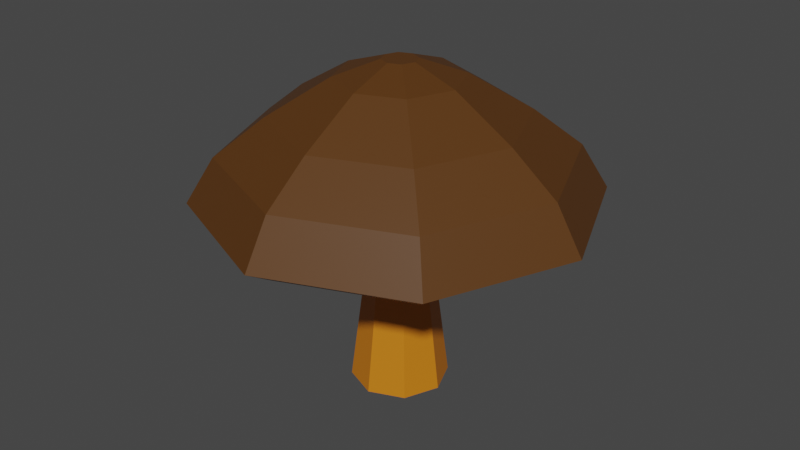 # Source: Mushroom.blend  (saved by Blender 2.93.21; exported with 4.5.12 LTS)
import bpy
from mathutils import Matrix  # noqa: F401  (used for matrix-valued properties, if any)

bpy.ops.wm.read_factory_settings(use_empty=True)
scene = bpy.context.scene
scene.name = 'Scene'

# ---- materials (node trees are filled in below, after node groups)
mat_stem = bpy.data.materials.new('Stem')
mat_stem.use_transparent_shadow = False
mat_top = bpy.data.materials.new('Top')
mat_top.use_transparent_shadow = False

# ---- material node trees
mat_stem.use_nodes = True; mat_stem.node_tree.nodes.clear()
_N = mat_stem.node_tree.nodes; _L = mat_stem.node_tree.links
n0 = _N.new('ShaderNodeBsdfPrincipled'); n0.name = 'Principled BSDF'; n0.location = (10, 300)
n0.distribution = 'GGX'
n0.subsurface_method = 'BURLEY'
n0.inputs[0].default_value = (0.6267, 0.192, 0.006932, 1.0)
n0.inputs[3].default_value = 1.45
n0.inputs[27].default_value = (0.0, 0.0, 0.0, 1.0)
n0.inputs[28].default_value = 1.0
n1 = _N.new('ShaderNodeOutputMaterial'); n1.name = 'Material Output'; n1.location = (300, 300)
_L.new(n0.outputs[0], n1.inputs[0])
n1.is_active_output = True
mat_top.use_nodes = True; mat_top.node_tree.nodes.clear()
_N = mat_top.node_tree.nodes; _L = mat_top.node_tree.links
n0 = _N.new('ShaderNodeBsdfPrincipled'); n0.name = 'Principled BSDF'; n0.location = (10, 300)
n0.distribution = 'GGX'
n0.subsurface_method = 'BURLEY'
n0.inputs[0].default_value = (0.09463, 0.03465, 0.004759, 1.0)
n0.inputs[3].default_value = 1.45
n0.inputs[27].default_value = (0.0, 0.0, 0.0, 1.0)
n0.inputs[28].default_value = 1.0
n1 = _N.new('ShaderNodeOutputMaterial'); n1.name = 'Material Output'; n1.location = (300, 300)
_L.new(n0.outputs[0], n1.inputs[0])
n1.is_active_output = True

# ---- world
world_world = bpy.data.worlds.new('World'); scene.world = world_world
world_world.use_nodes = True; world_world.node_tree.nodes.clear()
_N = world_world.node_tree.nodes; _L = world_world.node_tree.links
n0 = _N.new('ShaderNodeOutputWorld'); n0.name = 'World Output'; n0.location = (300, 300)
n1 = _N.new('ShaderNodeBackground'); n1.name = 'Background'; n1.location = (10, 300)
n1.inputs[0].default_value = (0.05088, 0.05088, 0.05088, 1.0)
_L.new(n1.outputs[0], n0.inputs[0])
n0.is_active_output = True
world_world.color = (0.05088, 0.05088, 0.05088)
world_world.use_sun_shadow = False
world_world.sun_shadow_jitter_overblur = 0.0

# ---- meshes
me_circle = bpy.data.meshes.new('Circle')
me_circle.from_pydata([(6.83e-10, 1.096, 0.0), (-0.7751, 0.7751, 0.0), (-1.096, -4.518e-08, 0.0), (-0.7751, -0.7751, 0.0), (9.651e-08, -1.096, 0.0), (0.7751, -0.7751, 0.0), (1.096, 1.58e-08, 0.0), (0.7751, 0.7751, 0.0), (-1.199e-09, 0.8312, 2.073), (-0.5877, 0.5877, 2.073), (-0.8312, -4.113e-08, 2.073), (-0.5877, -0.5877, 2.073), (7.146e-08, -0.8312, 2.073), (0.5877, -0.5877, 2.073), (0.8312, 5.114e-09, 2.073), (0.5877, 0.5877, 2.073), (7.055e-08, 0.7579, 3.214), (-0.5359, 0.5359, 3.214), (-0.7579, -3.876e-08, 3.214), (-0.5359, -0.5359, 3.214), (1.368e-07, -0.7579, 3.214), (0.5359, -0.5359, 3.214), (0.7579, 3.412e-09, 3.214), (0.5359, 0.5359, 3.214), (2.54e-07, 0.6645, 4.639), (-0.4699, 0.4699, 4.639), (-0.6645, -3.573e-08, 4.639), (-0.4699, -0.4699, 4.639), (3.121e-07, -0.6645, 4.639), (0.4699, -0.4699, 4.639), (0.6645, 1.24e-09, 4.639), (0.4699, 0.4699, 4.639), (2.79e-07, 3.766, 4.01), (-2.663, 2.663, 4.01), (-3.766, -1.362e-07, 4.01), (-2.663, -2.663, 4.01), (6.083e-07, -3.766, 4.01), (2.663, -2.663, 4.01), (3.766, 7.335e-08, 4.01), (2.663, 2.663, 4.01), (2.63e-07, 4.433, 4.416), (-3.135, 3.135, 4.416), (-4.433, -1.402e-07, 4.416), (-3.135, -3.135, 4.416), (6.506e-07, -4.433, 4.416), (3.135, -3.135, 4.416), (4.433, 1.065e-07, 4.416), (3.135, 3.135, 4.416), (3.028e-07, 3.822, 5.422), (-2.703, 2.703, 5.422), (-3.822, -1.404e-07, 5.422), (-2.703, -2.703, 5.422), (6.369e-07, -3.822, 5.422), (2.703, -2.703, 5.422), (3.822, 7.22e-08, 5.422), (2.703, 2.703, 5.422), (3.638e-07, 1.385, 7.066), (-0.9794, 0.9794, 7.066), (-1.385, -1.415e-07, 7.066), (-0.9794, -0.9794, 7.066), (4.849e-07, -1.385, 7.066), (0.9794, -0.9794, 7.066), (1.385, -6.443e-08, 7.066), (0.9794, 0.9794, 7.066), (3.638e-07, 1.385, 7.066), (-0.9794, 0.9794, 7.066), (-1.385, -1.415e-07, 7.066), (-0.9794, -0.9794, 7.066), (4.849e-07, -1.385, 7.066), (0.9794, -0.9794, 7.066), (1.385, -6.443e-08, 7.066), (0.9794, 0.9794, 7.066), (3.065e-07, 0.3883, 7.412), (-0.2746, 0.2746, 7.412), (-0.3883, -1.112e-07, 7.412), (-0.2746, -0.2746, 7.412), (3.405e-07, -0.3883, 7.412), (0.2746, -0.2746, 7.412), (0.3883, -8.964e-08, 7.412), (0.2746, 0.2746, 7.412), (3.352e-07, 2.758, 6.244), (1.95, 1.95, 6.244), (2.758, 1.256e-08, 6.244), (1.95, -1.95, 6.244), (5.764e-07, -2.758, 6.244), (-1.95, -1.95, 6.244), (-2.758, -1.409e-07, 6.244), (-1.95, 1.95, 6.244)], [], [(1, 0, 7, 6, 5, 4, 3, 2), (14, 15, 23, 22), (5, 6, 14, 13), (3, 4, 12, 11), (1, 2, 10, 9), (6, 7, 15, 14), (4, 5, 13, 12), (2, 3, 11, 10), (0, 1, 9, 8), (7, 0, 8, 15), (19, 20, 28, 27), (12, 13, 21, 20), (10, 11, 19, 18), (8, 9, 17, 16), (15, 8, 16, 23), (13, 14, 22, 21), (11, 12, 20, 19), (9, 10, 18, 17), (29, 30, 38, 37), (17, 18, 26, 25), (22, 23, 31, 30), (20, 21, 29, 28), (18, 19, 27, 26), (16, 17, 25, 24), (23, 16, 24, 31), (21, 22, 30, 29), (32, 33, 41, 40), (27, 28, 36, 35), (25, 26, 34, 33), (30, 31, 39, 38), (28, 29, 37, 36), (26, 27, 35, 34), (24, 25, 33, 32), (31, 24, 32, 39), (46, 47, 55, 54), (39, 32, 40, 47), (37, 38, 46, 45), (35, 36, 44, 43), (33, 34, 42, 41), (38, 39, 47, 46), (36, 37, 45, 44), (34, 35, 43, 42), (81, 80, 56, 63), (44, 45, 53, 52), (42, 43, 51, 50), (40, 41, 49, 48), (47, 40, 48, 55), (45, 46, 54, 53), (43, 44, 52, 51), (41, 42, 50, 49), (58, 59, 67, 66), (83, 82, 62, 61), (85, 84, 60, 59), (87, 86, 58, 57), (82, 81, 63, 62), (84, 83, 61, 60), (86, 85, 59, 58), (80, 87, 57, 56), (70, 71, 79, 78), (56, 57, 65, 64), (63, 56, 64, 71), (61, 62, 70, 69), (59, 60, 68, 67), (57, 58, 66, 65), (62, 63, 71, 70), (60, 61, 69, 68), (73, 74, 75, 76, 77, 78, 79, 72), (68, 69, 77, 76), (66, 67, 75, 74), (64, 65, 73, 72), (71, 64, 72, 79), (69, 70, 78, 77), (67, 68, 76, 75), (65, 66, 74, 73), (48, 49, 87, 80), (50, 51, 85, 86), (52, 53, 83, 84), (54, 55, 81, 82), (49, 50, 86, 87), (51, 52, 84, 85), (53, 54, 82, 83), (55, 48, 80, 81)])
me_circle.polygons.foreach_set('material_index', [0, 0, 0, 0, 0, 0, 0, 0, 0, 0, 0, 0, 0, 0, 0, 0, 0, 0, 0, 0, 0, 0, 0, 0, 0, 0, 1, 0, 0, 0, 0, 0, 0, 0, 1, 1, 1, 1, 1, 1, 1, 1, 1, 1, 1, 1, 1, 1, 1, 1, 1, 1, 1, 1, 1, 1, 1, 1, 1, 1, 1, 1, 1, 1, 1, 1, 1, 1, 1, 1, 1, 1, 1, 1, 1, 1, 1, 1, 1, 1, 1, 1])
_uv = me_circle.uv_layers.new(name='UVMap')
_uv.uv.foreach_set('vector', [0.0, 0.0, 0.0, 0.0, 0.0, 0.0, 0.0, 0.0, 0.0, 0.0, 0.0, 0.0, 0.0, 0.0, 0.0, 0.0, 0.0, 0.0, 0.0, 0.0, 0.0, 0.0, 0.0, 0.0, 0.0, 0.0, 0.0, 0.0, 0.0, 0.0, 0.0, 0.0, 0.0, 0.0, 0.0, 0.0, 0.0, 0.0, 0.0, 0.0, 0.0, 0.0, 0.0, 0.0, 0.0, 0.0, 0.0, 0.0, 0.0, 0.0, 0.0, 0.0, 0.0, 0.0, 0.0, 0.0, 0.0, 0.0, 0.0, 0.0, 0.0, 0.0, 0.0, 0.0, 0.0, 0.0, 0.0, 0.0, 0.0, 0.0, 0.0, 0.0, 0.0, 0.0, 0.0, 0.0, 0.0, 0.0, 0.0, 0.0, 0.0, 0.0, 0.0, 0.0, 0.0, 0.0, 0.0, 0.0, 0.0, 0.0, 0.0, 0.0, 0.0, 0.0, 0.0, 0.0, 0.0, 0.0, 0.0, 0.0, 0.0, 0.0, 0.0, 0.0, 0.0, 0.0, 0.0, 0.0, 0.0, 0.0, 0.0, 0.0, 0.0, 0.0, 0.0, 0.0, 0.0, 0.0, 0.0, 0.0, 0.0, 0.0, 0.0, 0.0, 0.0, 0.0, 0.0, 0.0, 0.0, 0.0, 0.0, 0.0, 0.0, 0.0, 0.0, 0.0, 0.0, 0.0, 0.0, 0.0, 0.0, 0.0, 0.0, 0.0, 0.0, 0.0, 0.0, 0.0, 0.0, 0.0, 0.0, 0.0, 0.0, 0.0, 0.0, 0.0, 0.0, 0.0, 0.0, 0.0, 0.0, 0.0, 0.0, 0.0, 0.0, 0.0, 0.0, 0.0, 0.0, 0.0, 0.0, 0.0, 0.0, 0.0, 0.0, 0.0, 0.0, 0.0, 0.0, 0.0, 0.0, 0.0, 0.0, 0.0, 0.0, 0.0, 0.0, 0.0, 0.0, 0.0, 0.0, 0.0, 0.0, 0.0, 0.0, 0.0, 0.0, 0.0, 0.0, 0.0, 0.0, 0.0, 0.0, 0.0, 0.0, 0.0, 0.0, 0.0, 0.0, 0.0, 0.0, 0.0, 0.0, 0.0, 0.0, 0.0, 0.0, 0.0, 0.0, 0.0, 0.0, 0.0, 0.0, 0.0, 0.0, 0.0, 0.0, 0.0, 0.0, 0.0, 0.0, 0.0, 0.0, 0.0, 0.0, 0.0, 0.0, 0.0, 0.0, 0.0, 0.0, 0.0, 0.0, 0.0, 0.0, 0.0, 0.0, 0.0, 0.0, 0.0, 0.0, 0.0, 0.0, 0.0, 0.0, 0.0, 0.0, 0.0, 0.0, 0.0, 0.0, 0.0, 0.0, 0.0, 0.0, 0.0, 0.0, 0.0, 0.0, 0.0, 0.0, 0.0, 0.0, 0.0, 0.0, 0.0, 0.0, 0.0, 0.0, 0.0, 0.0, 0.0, 0.0, 0.0, 0.0, 0.0, 0.0, 0.0, 0.0, 0.0, 0.0, 0.0, 0.0, 0.0, 0.0, 0.0, 0.0, 0.0, 0.0, 0.0, 0.0, 0.0, 0.0, 0.0, 0.0, 0.0, 0.0, 0.0, 0.0, 0.0, 0.0, 0.0, 0.0, 0.0, 0.0, 0.0, 0.0, 0.0, 0.0, 0.0, 0.0, 0.0, 0.0, 0.0, 0.0, 0.0, 0.0, 0.0, 0.0, 0.0, 0.0, 0.0, 0.0, 0.0, 0.0, 0.0, 0.0, 0.0, 0.0, 0.0, 0.0, 0.0, 0.0, 0.0, 0.0, 0.0, 0.0, 0.0, 0.0, 0.0, 0.0, 0.0, 0.0, 0.0, 0.0, 0.0, 0.0, 0.0, 0.0, 0.0, 0.0, 0.0, 0.0, 0.0, 0.0, 0.0, 0.0, 0.0, 0.0, 0.0, 0.0, 0.0, 0.0, 0.0, 0.0, 0.0, 0.0, 0.0, 0.0, 0.0, 0.0, 0.0, 0.0, 0.0, 0.0, 0.0, 0.0, 0.0, 0.0, 0.0, 0.0, 0.0, 0.0, 0.0, 0.0, 0.0, 0.0, 0.0, 0.0, 0.0, 0.0, 0.0, 0.0, 0.0, 0.0, 0.0, 0.0, 0.0, 0.0, 0.0, 0.0, 0.0, 0.0, 0.0, 0.0, 0.0, 0.0, 0.0, 0.0, 0.0, 0.0, 0.0, 0.0, 0.0, 0.0, 0.0, 0.0, 0.0, 0.0, 0.0, 0.0, 0.0, 0.0, 0.0, 0.0, 0.0, 0.0, 0.0, 0.0, 0.0, 0.0, 0.0, 0.0, 0.0, 0.0, 0.0, 0.0, 0.0, 0.0, 0.0, 0.0, 0.0, 0.0, 0.0, 0.0, 0.0, 0.0, 0.0, 0.0, 0.0, 0.0, 0.0, 0.0, 0.0, 0.0, 0.0, 0.0, 0.0, 0.0, 0.0, 0.0, 0.0, 0.0, 0.0, 0.0, 0.0, 0.0, 0.0, 0.0, 0.0, 0.0, 0.0, 0.0, 0.0, 0.0, 0.0, 0.0, 0.0, 0.0, 0.0, 0.0, 0.0, 0.0, 0.0, 0.0, 0.0, 0.0, 0.0, 0.0, 0.0, 0.0, 0.0, 0.0, 0.0, 0.0, 0.0, 0.0, 0.0, 0.0, 0.0, 0.0, 0.0, 0.0, 0.0, 0.0, 0.0, 0.0, 0.0, 0.0, 0.0, 0.0, 0.0, 0.0, 0.0, 0.0, 0.0, 0.0, 0.0, 0.0, 0.0, 0.0, 0.0, 0.0, 0.0, 0.0, 0.0, 0.0, 0.0, 0.0, 0.0, 0.0, 0.0, 0.0, 0.0, 0.0, 0.0, 0.0, 0.0, 0.0, 0.0, 0.0, 0.0, 0.0, 0.0, 0.0, 0.0, 0.0, 0.0, 0.0, 0.0, 0.0, 0.0, 0.0, 0.0, 0.0, 0.0, 0.0, 0.0, 0.0, 0.0, 0.0, 0.0, 0.0, 0.0, 0.0, 0.0, 0.0, 0.0, 0.0, 0.0, 0.0, 0.0, 0.0, 0.0, 0.0, 0.0, 0.0, 0.0, 0.0, 0.0, 0.0, 0.0, 0.0, 0.0, 0.0, 0.0, 0.0, 0.0, 0.0, 0.0, 0.0, 0.0, 0.0, 0.0, 0.0, 0.0, 0.0, 0.0, 0.0, 0.0, 0.0, 0.0, 0.0, 0.0, 0.0, 0.0, 0.0, 0.0, 0.0, 0.0, 0.0, 0.0, 0.0, 0.0, 0.0, 0.0, 0.0, 0.0, 0.0, 0.0, 0.0, 0.0, 0.0, 0.0, 0.0, 0.0, 0.0, 0.0, 0.0, 0.0, 0.0, 0.0, 0.0, 0.0, 0.0, 0.0, 0.0, 0.0, 0.0, 0.0, 0.0, 0.0, 0.0, 0.0, 0.0, 0.0, 0.0, 0.0, 0.0, 0.0, 0.0, 0.0, 0.0, 0.0, 0.0, 0.0, 0.0, 0.0, 0.0, 0.0, 0.0, 0.0])
me_circle.materials.append(mat_stem)
me_circle.materials.append(mat_top)
me_circle.use_remesh_fix_poles = True
me_circle.use_remesh_preserve_attributes = False
me_circle.update()

# ---- objects
ob_circle = bpy.data.objects.new('Circle', me_circle)

# ---- transforms, parenting, visibility, modifiers, constraints
ob_circle.location = (0.0, 0.0, 0.0)
ob_circle.scale = (0.5244, 0.5244, 0.5244)

# ---- collection membership
scene.collection.objects.link(ob_circle)

# ---- scene / render settings (as saved in the file)
scene.frame_start = 1; scene.frame_end = 250; scene.frame_set(1)
scene.render.engine = 'BLENDER_EEVEE_NEXT'
scene.cycles.use_denoising = False
scene.cycles.samples = 128
scene.cycles.sampling_pattern = 'TABULATED_SOBOL'
scene.cycles.use_adaptive_sampling = False
scene.cycles.use_light_tree = False
scene.view_settings.view_transform = 'Filmic'
bpy.context.view_layer.update()

# ---- added for rendering (the .blend has no active camera and no usable light): camera, sun
cam_auto = bpy.data.cameras.new('AutoCamera')
cam_auto.lens = 50.0
cam_auto.sensor_width = 36.0
cam_auto.clip_end = 1000.0
ob_auto_camera = bpy.data.objects.new('AutoCamera', cam_auto)
scene.collection.objects.link(ob_auto_camera)
ob_auto_camera.location = (7.06683, -8.4802, 7.59669)
ob_auto_camera.rotation_euler = (1.09748, -7.21219e-08, 0.694738)
scene.camera = ob_auto_camera
light_auto_sun = bpy.data.lights.new('AutoSun', 'SUN')
light_auto_sun.energy = 3.0
light_auto_sun.angle = 0.0523599
ob_auto_sun = bpy.data.objects.new('AutoSun', light_auto_sun)
scene.collection.objects.link(ob_auto_sun)
ob_auto_sun.rotation_euler = (0.872665, 0.174533, 0.523599)
bpy.context.view_layer.update()
